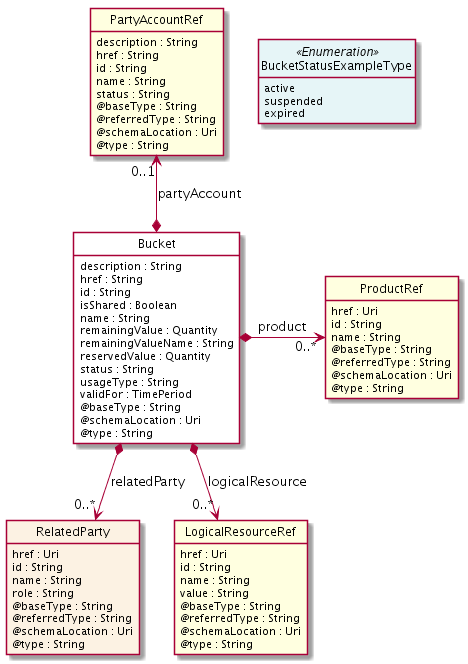

The diagram above was rendered by PlantUML. Its source (embedded in the PNG):
@startuml
hide circle
hide methods
hide stereotype
show <<Enumeration>> stereotype
skinparam class {
   BackgroundColor<<Enumeration>> #E6F5F7
   BackgroundColor<<Ref>> #FFFFE0
   BackgroundColor<<Pivot>> #FFFFFFF
   BackgroundColor #FCF2E3
}

class Bucket  <<Pivot>> {
    description : String
    href : String
    id : String
    isShared : Boolean
    name : String
    remainingValue : Quantity
    remainingValueName : String
    reservedValue : Quantity
    status : String
    usageType : String
    validFor : TimePeriod
    @baseType : String
    @schemaLocation : Uri
    @type : String
}

class BucketStatusExampleType <<Enumeration>> {
    active
    suspended
    expired
}

class ProductRef  <<Ref>> {
    href : Uri
    id : String
    name : String
    @baseType : String
    @referredType : String
    @schemaLocation : Uri
    @type : String
}

class RelatedParty  {
    href : Uri
    id : String
    name : String
    role : String
    @baseType : String
    @referredType : String
    @schemaLocation : Uri
    @type : String
}

class LogicalResourceRef  <<Ref>> {
    href : Uri
    id : String
    name : String
    value : String
    @baseType : String
    @referredType : String
    @schemaLocation : Uri
    @type : String
}

class PartyAccountRef  <<Ref>> {
    description : String
    href : String
    id : String
    name : String
    status : String
    @baseType : String
    @referredType : String
    @schemaLocation : Uri
    @type : String
}

Bucket *-right-> "0..*" ProductRef : product

PartyAccountRef "0..1" <--* Bucket : partyAccount

Bucket *-->  "0..*" RelatedParty : relatedParty

Bucket *-->  "0..*" LogicalResourceRef : logicalResource

@enduml